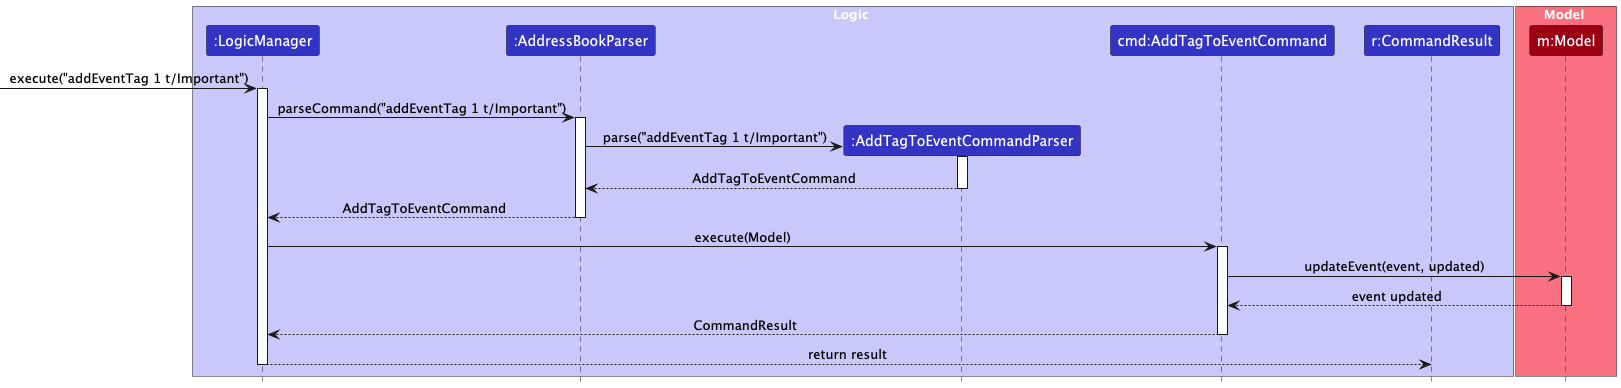

The diagram above was rendered by PlantUML. Its source (embedded in the PNG):
@startuml
!include style.puml
skinparam ArrowFontStyle plain

box Logic LOGIC_COLOR_T1
participant ":LogicManager" as LM LOGIC_COLOR
participant ":AddressBookParser" as ABP LOGIC_COLOR
participant ":AddTagToEventCommandParser" as ATCP LOGIC_COLOR
participant "cmd:AddTagToEventCommand" as ATC LOGIC_COLOR
participant "r:CommandResult" as CR LOGIC_COLOR
end box

box Model MODEL_COLOR_T1
participant "m:Model" as Model MODEL_COLOR
end box

[-> LM : execute("addEventTag 1 t/Important")
activate LM
LM -> ABP : parseCommand("addEventTag 1 t/Important")
activate ABP
create ATCP
ABP -> ATCP : parse("addEventTag 1 t/Important")
activate ATCP
ATCP --> ABP : AddTagToEventCommand
deactivate ATCP
ABP --> LM : AddTagToEventCommand
deactivate ABP

LM -> ATC : execute(Model)
activate ATC
ATC -> Model : updateEvent(event, updated)
activate Model
Model --> ATC : event updated
deactivate Model
ATC --> LM : CommandResult
deactivate ATC
LM --> CR : return result
deactivate LM
@enduml